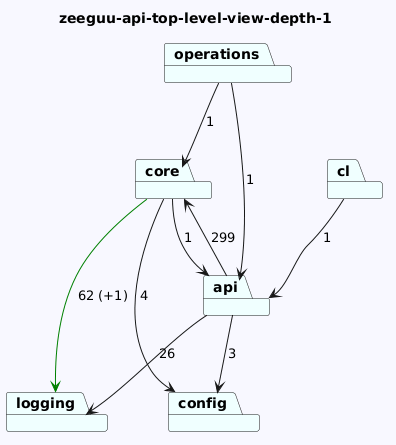

The diagram above was rendered by PlantUML. Its source (embedded in the PNG):
@startuml
skinparam backgroundColor GhostWhite
title zeeguu-api-top-level-view-depth-1
package "logging" #Azure
package "operations" #Azure
package "core" #Azure
package "cl" #Azure
package "config" #Azure
package "api" #Azure

"operations"-->"api"  : 1
"operations"-->"core"  : 1
"core"-->"logging" #Green : 62 (+1)
"core"-->"api"  : 1
"core"-->"config"  : 4
"cl"-->"api"  : 1

"api"-->"config"  : 3
"api"-->"logging"  : 26
"api"-->"core"  : 299
@enduml